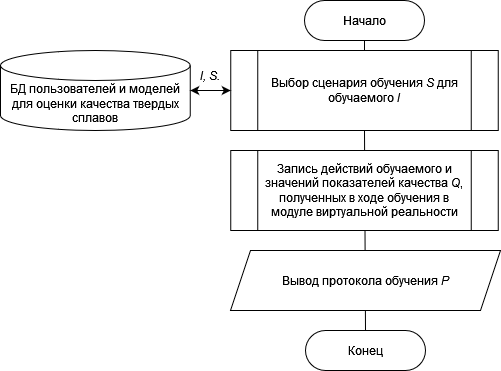

The diagram above was exported from draw.io. Its source (the exported page's mxGraphModel, read from the mxfile embedded in the PNG):
<mxGraphModel dx="1621" dy="1977" grid="1" gridSize="10" guides="1" tooltips="1" connect="1" arrows="1" fold="1" page="1" pageScale="1" pageWidth="827" pageHeight="1169" math="0" shadow="0">
  <root>
    <mxCell id="0" />
    <mxCell id="1" parent="0" />
    <mxCell id="L9KaU4wfaAvp8Wtk7ziF-26" value="" style="endArrow=none;html=1;rounded=0;entryX=0.5;entryY=1;entryDx=0;entryDy=0;exitX=0.5;exitY=0;exitDx=0;exitDy=0;" edge="1" parent="1" source="L9KaU4wfaAvp8Wtk7ziF-29" target="L9KaU4wfaAvp8Wtk7ziF-30">
      <mxGeometry width="50" height="50" relative="1" as="geometry">
        <mxPoint x="454" y="-1009" as="sourcePoint" />
        <mxPoint x="454" y="-1149" as="targetPoint" />
      </mxGeometry>
    </mxCell>
    <mxCell id="L9KaU4wfaAvp8Wtk7ziF-27" value="" style="endArrow=none;html=1;rounded=0;entryX=0.5;entryY=1;entryDx=0;entryDy=0;exitX=0.5;exitY=0;exitDx=0;exitDy=0;" edge="1" parent="1" source="L9KaU4wfaAvp8Wtk7ziF-30" target="L9KaU4wfaAvp8Wtk7ziF-28">
      <mxGeometry width="50" height="50" relative="1" as="geometry">
        <mxPoint x="524" y="-780" as="sourcePoint" />
        <mxPoint x="574" y="-830" as="targetPoint" />
      </mxGeometry>
    </mxCell>
    <mxCell id="L9KaU4wfaAvp8Wtk7ziF-28" value="Начало" style="rounded=1;whiteSpace=wrap;html=1;arcSize=50;" vertex="1" parent="1">
      <mxGeometry x="394" y="-1150" width="120" height="40" as="geometry" />
    </mxCell>
    <mxCell id="L9KaU4wfaAvp8Wtk7ziF-29" value="Конец" style="rounded=1;whiteSpace=wrap;html=1;arcSize=50;" vertex="1" parent="1">
      <mxGeometry x="395" y="-820" width="120" height="40" as="geometry" />
    </mxCell>
    <mxCell id="L9KaU4wfaAvp8Wtk7ziF-30" value="Выбор сценария обучения &lt;i&gt;S&lt;/i&gt; для обучаемого &lt;i&gt;l&lt;/i&gt;" style="shape=process;whiteSpace=wrap;html=1;backgroundOutline=1;" vertex="1" parent="1">
      <mxGeometry x="320.25" y="-1100" width="267.5" height="80" as="geometry" />
    </mxCell>
    <mxCell id="L9KaU4wfaAvp8Wtk7ziF-31" value="БД пользователей и моделей для оценки качества твердых сплавов" style="shape=cylinder3;whiteSpace=wrap;html=1;boundedLbl=1;backgroundOutline=1;size=15;" vertex="1" parent="1">
      <mxGeometry x="90" y="-1100" width="189.75" height="80" as="geometry" />
    </mxCell>
    <mxCell id="L9KaU4wfaAvp8Wtk7ziF-32" value="" style="endArrow=classic;startArrow=classic;html=1;rounded=0;exitX=1;exitY=0.5;exitDx=0;exitDy=0;exitPerimeter=0;entryX=0;entryY=0.5;entryDx=0;entryDy=0;" edge="1" parent="1" source="L9KaU4wfaAvp8Wtk7ziF-31" target="L9KaU4wfaAvp8Wtk7ziF-30">
      <mxGeometry width="50" height="50" relative="1" as="geometry">
        <mxPoint x="490" y="-999" as="sourcePoint" />
        <mxPoint x="540" y="-1049" as="targetPoint" />
      </mxGeometry>
    </mxCell>
    <mxCell id="L9KaU4wfaAvp8Wtk7ziF-34" value="&lt;i&gt;l, S.&lt;/i&gt;" style="text;html=1;align=center;verticalAlign=middle;whiteSpace=wrap;rounded=0;" vertex="1" parent="1">
      <mxGeometry x="270" y="-1090" width="60" height="30" as="geometry" />
    </mxCell>
    <mxCell id="L9KaU4wfaAvp8Wtk7ziF-35" value="Вывод протокола обучения &lt;i&gt;P&lt;/i&gt;" style="shape=parallelogram;perimeter=parallelogramPerimeter;whiteSpace=wrap;html=1;fixedSize=1;" vertex="1" parent="1">
      <mxGeometry x="320" y="-900" width="270" height="60" as="geometry" />
    </mxCell>
    <mxCell id="L9KaU4wfaAvp8Wtk7ziF-37" value="Запись действий обучаемого и значений показателей качества &lt;i&gt;Q&lt;/i&gt;, полученных в ходе обучения в модуле виртуальной реальности" style="shape=process;whiteSpace=wrap;html=1;backgroundOutline=1;" vertex="1" parent="1">
      <mxGeometry x="320.25" y="-1000" width="267.5" height="80" as="geometry" />
    </mxCell>
  </root>
</mxGraphModel>